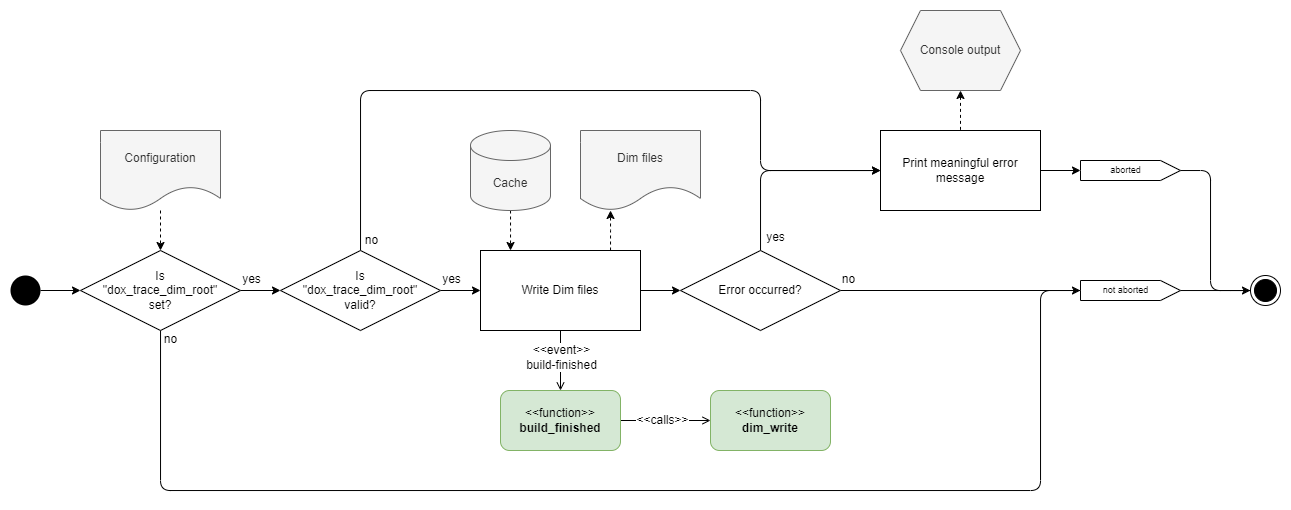

The diagram above was exported from draw.io. Its source (the exported page's mxGraphModel, read from the mxfile embedded in the PNG):
<mxGraphModel dx="3617" dy="4019" grid="1" gridSize="10" guides="1" tooltips="1" connect="1" arrows="1" fold="1" page="1" pageScale="1" pageWidth="850" pageHeight="1100" background="#ffffff" math="0" shadow="0">
  <root>
    <mxCell id="0" />
    <mxCell id="1" parent="0" />
    <mxCell id="o5TZtHn0q66j8dhyNIm7-2" style="edgeStyle=orthogonalEdgeStyle;rounded=0;orthogonalLoop=1;jettySize=auto;html=1;startArrow=none;startFill=0;" parent="1" source="o5TZtHn0q66j8dhyNIm7-3" target="EJwN8JPX-WEQo0ok6r2l-68" edge="1">
      <mxGeometry relative="1" as="geometry">
        <mxPoint x="-1520" y="-2080" as="targetPoint" />
      </mxGeometry>
    </mxCell>
    <mxCell id="o5TZtHn0q66j8dhyNIm7-3" value="" style="ellipse;fillColor=#000000;strokeColor=none;" parent="1" vertex="1">
      <mxGeometry x="-1590" y="-2095" width="30" height="30" as="geometry" />
    </mxCell>
    <mxCell id="o5TZtHn0q66j8dhyNIm7-43" value="" style="ellipse;html=1;shape=endState;fillColor=#000000;strokeColor=#000000;" parent="1" vertex="1">
      <mxGeometry x="-350" y="-2095" width="30" height="30" as="geometry" />
    </mxCell>
    <mxCell id="WF1qtWqq5xVI4AMpGlBo-12" style="edgeStyle=orthogonalEdgeStyle;rounded=0;orthogonalLoop=1;jettySize=auto;html=1;endArrow=classic;endFill=1;dashed=1;" parent="1" source="EJwN8JPX-WEQo0ok6r2l-7" target="WF1qtWqq5xVI4AMpGlBo-8" edge="1">
      <mxGeometry relative="1" as="geometry">
        <Array as="points">
          <mxPoint x="-1090" y="-2140" />
          <mxPoint x="-1090" y="-2140" />
        </Array>
      </mxGeometry>
    </mxCell>
    <mxCell id="EJwN8JPX-WEQo0ok6r2l-7" value="Cache" style="shape=cylinder3;whiteSpace=wrap;html=1;boundedLbl=1;backgroundOutline=1;size=15;fillColor=#f5f5f5;strokeColor=#666666;fontColor=#333333;" parent="1" vertex="1">
      <mxGeometry x="-1130" y="-2240" width="80" height="80" as="geometry" />
    </mxCell>
    <mxCell id="EJwN8JPX-WEQo0ok6r2l-8" style="edgeStyle=orthogonalEdgeStyle;rounded=0;orthogonalLoop=1;jettySize=auto;html=1;dashed=1;" parent="1" source="WF1qtWqq5xVI4AMpGlBo-2" target="EJwN8JPX-WEQo0ok6r2l-68" edge="1">
      <mxGeometry relative="1" as="geometry">
        <mxPoint x="-1440" y="-2160" as="sourcePoint" />
        <Array as="points" />
        <mxPoint x="-1440" y="-2120" as="targetPoint" />
      </mxGeometry>
    </mxCell>
    <mxCell id="EJwN8JPX-WEQo0ok6r2l-28" style="edgeStyle=orthogonalEdgeStyle;rounded=1;orthogonalLoop=1;jettySize=auto;html=1;dashed=1;startArrow=classic;startFill=1;endArrow=none;endFill=0;" parent="1" source="EJwN8JPX-WEQo0ok6r2l-29" target="EJwN8JPX-WEQo0ok6r2l-70" edge="1">
      <mxGeometry relative="1" as="geometry">
        <mxPoint x="-1710" y="-1417.5" as="targetPoint" />
      </mxGeometry>
    </mxCell>
    <mxCell id="EJwN8JPX-WEQo0ok6r2l-29" value="Console output" style="shape=hexagon;perimeter=hexagonPerimeter2;whiteSpace=wrap;html=1;fixedSize=1;fillColor=#f5f5f5;fontColor=#333333;strokeColor=#666666;" parent="1" vertex="1">
      <mxGeometry x="-700" y="-2360" width="120" height="80" as="geometry" />
    </mxCell>
    <mxCell id="WF1qtWqq5xVI4AMpGlBo-14" style="edgeStyle=orthogonalEdgeStyle;rounded=0;orthogonalLoop=1;jettySize=auto;html=1;endArrow=classic;endFill=1;" parent="1" source="EJwN8JPX-WEQo0ok6r2l-68" target="WF1qtWqq5xVI4AMpGlBo-7" edge="1">
      <mxGeometry relative="1" as="geometry" />
    </mxCell>
    <mxCell id="WF1qtWqq5xVI4AMpGlBo-24" value="yes" style="edgeLabel;html=1;align=center;verticalAlign=middle;resizable=0;points=[];fontSize=12;" parent="WF1qtWqq5xVI4AMpGlBo-14" vertex="1" connectable="0">
      <mxGeometry x="-0.3726" relative="1" as="geometry">
        <mxPoint x="-2" y="-11" as="offset" />
      </mxGeometry>
    </mxCell>
    <mxCell id="WF1qtWqq5xVI4AMpGlBo-19" style="edgeStyle=orthogonalEdgeStyle;rounded=1;orthogonalLoop=1;jettySize=auto;html=1;endArrow=classic;endFill=1;" parent="1" source="EJwN8JPX-WEQo0ok6r2l-68" target="EJwN8JPX-WEQo0ok6r2l-73" edge="1">
      <mxGeometry relative="1" as="geometry">
        <Array as="points">
          <mxPoint x="-1440" y="-1880" />
          <mxPoint x="-560" y="-1880" />
          <mxPoint x="-560" y="-2080" />
        </Array>
      </mxGeometry>
    </mxCell>
    <mxCell id="WF1qtWqq5xVI4AMpGlBo-26" value="no" style="edgeLabel;html=1;align=center;verticalAlign=middle;resizable=0;points=[];fontSize=12;" parent="WF1qtWqq5xVI4AMpGlBo-19" vertex="1" connectable="0">
      <mxGeometry x="-0.9852" relative="1" as="geometry">
        <mxPoint x="10" y="-1" as="offset" />
      </mxGeometry>
    </mxCell>
    <mxCell id="EJwN8JPX-WEQo0ok6r2l-68" value="Is&lt;br&gt;&quot;dox_trace_dim_root&quot;&lt;br&gt;set?" style="rhombus;whiteSpace=wrap;html=1;" parent="1" vertex="1">
      <mxGeometry x="-1520" y="-2120" width="160" height="80" as="geometry" />
    </mxCell>
    <mxCell id="EJwN8JPX-WEQo0ok6r2l-95" style="edgeStyle=orthogonalEdgeStyle;rounded=1;orthogonalLoop=1;jettySize=auto;html=1;labelBackgroundColor=none;endArrow=classic;endFill=1;" parent="1" source="EJwN8JPX-WEQo0ok6r2l-70" target="EJwN8JPX-WEQo0ok6r2l-72" edge="1">
      <mxGeometry relative="1" as="geometry">
        <Array as="points">
          <mxPoint x="-520" y="-2200" />
          <mxPoint x="-520" y="-2200" />
        </Array>
      </mxGeometry>
    </mxCell>
    <mxCell id="EJwN8JPX-WEQo0ok6r2l-70" value="&lt;span style=&quot;background-color: rgb(255, 255, 255);&quot;&gt;Print meaningful error message&lt;/span&gt;&lt;span style=&quot;background-color: rgb(255, 255, 255);&quot;&gt;&lt;br&gt;&lt;/span&gt;" style="rounded=0;whiteSpace=wrap;html=1;fontStyle=0;" parent="1" vertex="1">
      <mxGeometry x="-720" y="-2240" width="160" height="80" as="geometry" />
    </mxCell>
    <mxCell id="EJwN8JPX-WEQo0ok6r2l-96" style="edgeStyle=orthogonalEdgeStyle;rounded=1;orthogonalLoop=1;jettySize=auto;html=1;labelBackgroundColor=none;endArrow=none;endFill=0;" parent="1" source="EJwN8JPX-WEQo0ok6r2l-72" target="o5TZtHn0q66j8dhyNIm7-43" edge="1">
      <mxGeometry relative="1" as="geometry">
        <Array as="points">
          <mxPoint x="-390" y="-2200" />
          <mxPoint x="-390" y="-2080" />
        </Array>
      </mxGeometry>
    </mxCell>
    <mxCell id="EJwN8JPX-WEQo0ok6r2l-72" value="&lt;span style=&quot;background-color: rgb(255, 255, 255);&quot;&gt;aborted&lt;/span&gt;" style="html=1;shape=mxgraph.infographic.ribbonSimple;notch1=0;notch2=20;align=center;verticalAlign=middle;fontSize=9;fontStyle=0;fillColor=#FFFFFF;spacingLeft=0;spacingRight=10;" parent="1" vertex="1">
      <mxGeometry x="-520" y="-2210" width="100" height="20" as="geometry" />
    </mxCell>
    <mxCell id="EJwN8JPX-WEQo0ok6r2l-93" style="edgeStyle=orthogonalEdgeStyle;rounded=1;orthogonalLoop=1;jettySize=auto;html=1;labelBackgroundColor=none;endArrow=classic;endFill=1;startArrow=none;" parent="1" source="EJwN8JPX-WEQo0ok6r2l-73" target="o5TZtHn0q66j8dhyNIm7-43" edge="1">
      <mxGeometry relative="1" as="geometry">
        <Array as="points">
          <mxPoint x="-360" y="-2080" />
          <mxPoint x="-360" y="-2080" />
        </Array>
      </mxGeometry>
    </mxCell>
    <mxCell id="EJwN8JPX-WEQo0ok6r2l-73" value="&lt;span style=&quot;background-color: rgb(255, 255, 255);&quot;&gt;not aborted&lt;/span&gt;" style="html=1;shape=mxgraph.infographic.ribbonSimple;notch1=0;notch2=20;align=center;verticalAlign=middle;fontSize=9;fontStyle=0;fillColor=#FFFFFF;spacingLeft=0;spacingRight=10;" parent="1" vertex="1">
      <mxGeometry x="-520" y="-2090" width="100" height="20" as="geometry" />
    </mxCell>
    <mxCell id="WF1qtWqq5xVI4AMpGlBo-2" value="Configuration" style="shape=document;whiteSpace=wrap;html=1;boundedLbl=1;fillColor=#f5f5f5;fontColor=#333333;strokeColor=#666666;" parent="1" vertex="1">
      <mxGeometry x="-1500" y="-2240" width="120" height="80" as="geometry" />
    </mxCell>
    <mxCell id="WF1qtWqq5xVI4AMpGlBo-3" value="Dim files" style="shape=document;whiteSpace=wrap;html=1;boundedLbl=1;fillColor=#f5f5f5;fontColor=#333333;strokeColor=#666666;" parent="1" vertex="1">
      <mxGeometry x="-1020" y="-2240" width="120" height="80" as="geometry" />
    </mxCell>
    <mxCell id="WF1qtWqq5xVI4AMpGlBo-9" style="edgeStyle=orthogonalEdgeStyle;rounded=0;orthogonalLoop=1;jettySize=auto;html=1;endArrow=open;endFill=0;" parent="1" source="WF1qtWqq5xVI4AMpGlBo-4" target="WF1qtWqq5xVI4AMpGlBo-5" edge="1">
      <mxGeometry relative="1" as="geometry" />
    </mxCell>
    <mxCell id="WF1qtWqq5xVI4AMpGlBo-20" value="&amp;lt;&amp;lt;calls&amp;gt;&amp;gt;" style="edgeLabel;html=1;align=center;verticalAlign=middle;resizable=0;points=[];fontSize=12;" parent="WF1qtWqq5xVI4AMpGlBo-9" vertex="1" connectable="0">
      <mxGeometry x="-0.2839" y="-2" relative="1" as="geometry">
        <mxPoint x="10" y="-2" as="offset" />
      </mxGeometry>
    </mxCell>
    <mxCell id="WF1qtWqq5xVI4AMpGlBo-4" value="&amp;lt;&amp;lt;function&amp;gt;&amp;gt;&lt;br&gt;&lt;b&gt;build_finished&lt;/b&gt;" style="rounded=1;whiteSpace=wrap;html=1;fillColor=#d5e8d4;strokeColor=#82b366;gradientDirection=west;" parent="1" vertex="1">
      <mxGeometry x="-1100" y="-1980" width="120" height="60" as="geometry" />
    </mxCell>
    <mxCell id="WF1qtWqq5xVI4AMpGlBo-5" value="&amp;lt;&amp;lt;function&amp;gt;&amp;gt;&lt;br&gt;&lt;b&gt;dim_write&lt;/b&gt;" style="rounded=1;whiteSpace=wrap;html=1;fillColor=#D5E8D4;strokeColor=#82b366;" parent="1" vertex="1">
      <mxGeometry x="-890" y="-1980" width="120" height="60" as="geometry" />
    </mxCell>
    <mxCell id="WF1qtWqq5xVI4AMpGlBo-15" style="edgeStyle=orthogonalEdgeStyle;rounded=0;orthogonalLoop=1;jettySize=auto;html=1;endArrow=classic;endFill=1;" parent="1" source="WF1qtWqq5xVI4AMpGlBo-7" target="WF1qtWqq5xVI4AMpGlBo-8" edge="1">
      <mxGeometry relative="1" as="geometry" />
    </mxCell>
    <mxCell id="WF1qtWqq5xVI4AMpGlBo-25" value="yes" style="edgeLabel;html=1;align=center;verticalAlign=middle;resizable=0;points=[];fontSize=12;" parent="WF1qtWqq5xVI4AMpGlBo-15" vertex="1" connectable="0">
      <mxGeometry x="-0.671" relative="1" as="geometry">
        <mxPoint x="4" y="-11" as="offset" />
      </mxGeometry>
    </mxCell>
    <mxCell id="WF1qtWqq5xVI4AMpGlBo-22" style="edgeStyle=orthogonalEdgeStyle;rounded=1;orthogonalLoop=1;jettySize=auto;html=1;fontSize=12;endArrow=classic;endFill=1;" parent="1" source="WF1qtWqq5xVI4AMpGlBo-7" target="EJwN8JPX-WEQo0ok6r2l-70" edge="1">
      <mxGeometry relative="1" as="geometry">
        <Array as="points">
          <mxPoint x="-1240" y="-2280" />
          <mxPoint x="-840" y="-2280" />
          <mxPoint x="-840" y="-2200" />
        </Array>
      </mxGeometry>
    </mxCell>
    <mxCell id="WF1qtWqq5xVI4AMpGlBo-23" value="no" style="edgeLabel;html=1;align=center;verticalAlign=middle;resizable=0;points=[];fontSize=12;" parent="WF1qtWqq5xVI4AMpGlBo-22" vertex="1" connectable="0">
      <mxGeometry x="-0.9257" y="-2" relative="1" as="geometry">
        <mxPoint x="9" y="18" as="offset" />
      </mxGeometry>
    </mxCell>
    <mxCell id="WF1qtWqq5xVI4AMpGlBo-7" value="Is&lt;br&gt;&quot;dox_trace_dim_root&quot;&lt;br&gt;valid?" style="rhombus;whiteSpace=wrap;html=1;" parent="1" vertex="1">
      <mxGeometry x="-1320" y="-2120" width="160" height="80" as="geometry" />
    </mxCell>
    <mxCell id="WF1qtWqq5xVI4AMpGlBo-10" style="edgeStyle=orthogonalEdgeStyle;rounded=0;orthogonalLoop=1;jettySize=auto;html=1;endArrow=open;endFill=0;" parent="1" source="WF1qtWqq5xVI4AMpGlBo-8" target="WF1qtWqq5xVI4AMpGlBo-4" edge="1">
      <mxGeometry relative="1" as="geometry" />
    </mxCell>
    <mxCell id="WF1qtWqq5xVI4AMpGlBo-21" value="&amp;lt;&amp;lt;event&amp;gt;&amp;gt;&lt;br style=&quot;border-color: var(--border-color);&quot;&gt;build-finished" style="edgeLabel;html=1;align=center;verticalAlign=middle;resizable=0;points=[];fontSize=12;" parent="WF1qtWqq5xVI4AMpGlBo-10" vertex="1" connectable="0">
      <mxGeometry x="-0.2048" relative="1" as="geometry">
        <mxPoint x="1" y="3" as="offset" />
      </mxGeometry>
    </mxCell>
    <mxCell id="WF1qtWqq5xVI4AMpGlBo-13" style="edgeStyle=orthogonalEdgeStyle;rounded=0;orthogonalLoop=1;jettySize=auto;html=1;dashed=1;endArrow=classic;endFill=1;" parent="1" source="WF1qtWqq5xVI4AMpGlBo-8" target="WF1qtWqq5xVI4AMpGlBo-3" edge="1">
      <mxGeometry relative="1" as="geometry">
        <Array as="points">
          <mxPoint x="-990" y="-2140" />
          <mxPoint x="-990" y="-2140" />
        </Array>
      </mxGeometry>
    </mxCell>
    <mxCell id="WF1qtWqq5xVI4AMpGlBo-16" style="edgeStyle=orthogonalEdgeStyle;rounded=0;orthogonalLoop=1;jettySize=auto;html=1;endArrow=classic;endFill=1;" parent="1" source="WF1qtWqq5xVI4AMpGlBo-8" target="WF1qtWqq5xVI4AMpGlBo-11" edge="1">
      <mxGeometry relative="1" as="geometry" />
    </mxCell>
    <mxCell id="WF1qtWqq5xVI4AMpGlBo-8" value="&lt;span style=&quot;background-color: rgb(255, 255, 255);&quot;&gt;Write Dim files&lt;/span&gt;&lt;span style=&quot;background-color: rgb(255, 255, 255);&quot;&gt;&lt;br&gt;&lt;/span&gt;" style="rounded=0;whiteSpace=wrap;html=1;fontStyle=0;" parent="1" vertex="1">
      <mxGeometry x="-1120" y="-2120" width="160" height="80" as="geometry" />
    </mxCell>
    <mxCell id="WF1qtWqq5xVI4AMpGlBo-17" style="edgeStyle=orthogonalEdgeStyle;rounded=0;orthogonalLoop=1;jettySize=auto;html=1;endArrow=none;endFill=0;" parent="1" source="WF1qtWqq5xVI4AMpGlBo-11" target="EJwN8JPX-WEQo0ok6r2l-73" edge="1">
      <mxGeometry relative="1" as="geometry" />
    </mxCell>
    <mxCell id="WF1qtWqq5xVI4AMpGlBo-28" value="no" style="edgeLabel;html=1;align=center;verticalAlign=middle;resizable=0;points=[];fontSize=12;" parent="WF1qtWqq5xVI4AMpGlBo-17" vertex="1" connectable="0">
      <mxGeometry x="-0.8758" relative="1" as="geometry">
        <mxPoint x="-7" y="-11" as="offset" />
      </mxGeometry>
    </mxCell>
    <mxCell id="WF1qtWqq5xVI4AMpGlBo-18" style="edgeStyle=orthogonalEdgeStyle;rounded=1;orthogonalLoop=1;jettySize=auto;html=1;endArrow=classic;endFill=1;" parent="1" source="WF1qtWqq5xVI4AMpGlBo-11" target="EJwN8JPX-WEQo0ok6r2l-70" edge="1">
      <mxGeometry relative="1" as="geometry">
        <Array as="points">
          <mxPoint x="-840" y="-2200" />
        </Array>
      </mxGeometry>
    </mxCell>
    <mxCell id="WF1qtWqq5xVI4AMpGlBo-27" value="yes" style="edgeLabel;html=1;align=center;verticalAlign=middle;resizable=0;points=[];fontSize=12;" parent="WF1qtWqq5xVI4AMpGlBo-18" vertex="1" connectable="0">
      <mxGeometry x="-0.789" y="-1" relative="1" as="geometry">
        <mxPoint x="14" y="8" as="offset" />
      </mxGeometry>
    </mxCell>
    <mxCell id="WF1qtWqq5xVI4AMpGlBo-11" value="Error occurred?" style="rhombus;whiteSpace=wrap;html=1;" parent="1" vertex="1">
      <mxGeometry x="-920" y="-2120" width="160" height="80" as="geometry" />
    </mxCell>
  </root>
</mxGraphModel>